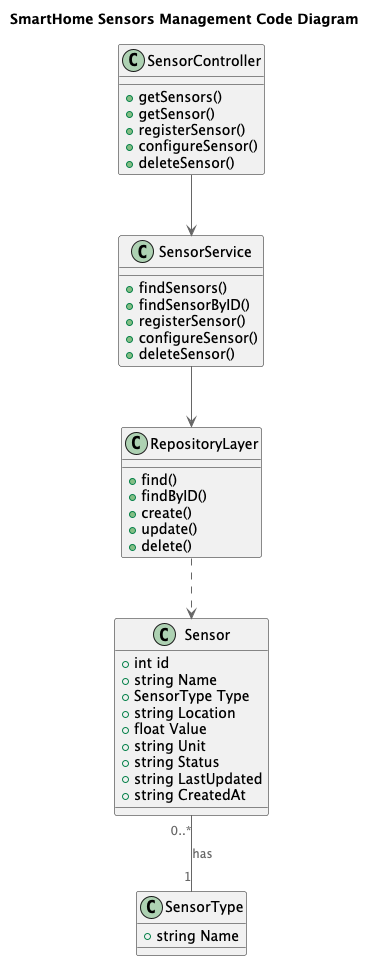

The diagram above was rendered by PlantUML. Its source (embedded in the PNG):
@startuml
title SmartHome Sensors Management Code Diagram

top to bottom direction

!includeurl https://raw.githubusercontent.com/RicardoNiepel/C4-PlantUML/master/C4_Component.puml

class Sensor {
  	+int id
  	+string Name
  	+SensorType Type
  	+string Location
  	+float Value
  	+string Unit
  	+string Status
  	+string LastUpdated
  	+string CreatedAt
}
class SensorType {
  	+string Name
}

class SensorController {
    +getSensors()
    +getSensor()
    +registerSensor()
    +configureSensor()
    +deleteSensor()
}

class SensorService {
    +findSensors()
    +findSensorByID()
    +registerSensor()
    +configureSensor()
    +deleteSensor()
}

class RepositoryLayer {
    +find()
    +findByID()
    +create()
    +update()
    +delete()
}


SensorController --> SensorService
SensorService --> RepositoryLayer
Sensor "0..*" -- "1" SensorType : has
RepositoryLayer ..> Sensor


@enduml